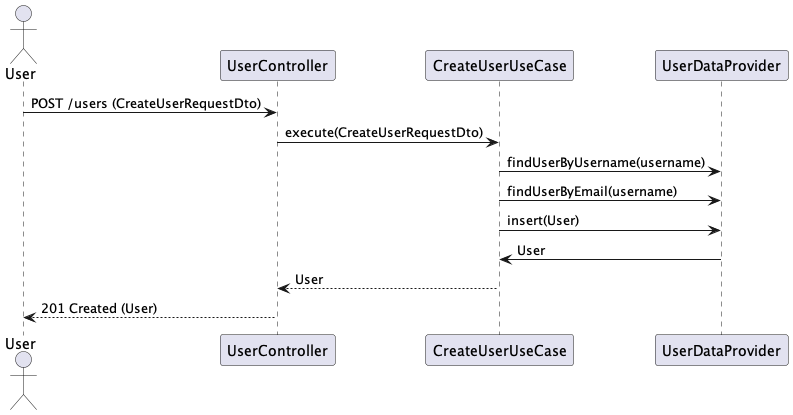

The diagram above was rendered by PlantUML. Its source (embedded in the PNG):
@startuml
actor User
participant "UserController" as UserController
participant "CreateUserUseCase" as UserService
participant "UserDataProvider" as IUserDataProvider

User -> UserController: POST /users (CreateUserRequestDto)
UserController -> UserService: execute(CreateUserRequestDto)
UserService -> IUserDataProvider: findUserByUsername(username)
UserService -> IUserDataProvider: findUserByEmail(username)
UserService -> IUserDataProvider: insert(User)
IUserDataProvider -> UserService: User
UserService --> UserController: User
UserController --> User: 201 Created (User)
@enduml